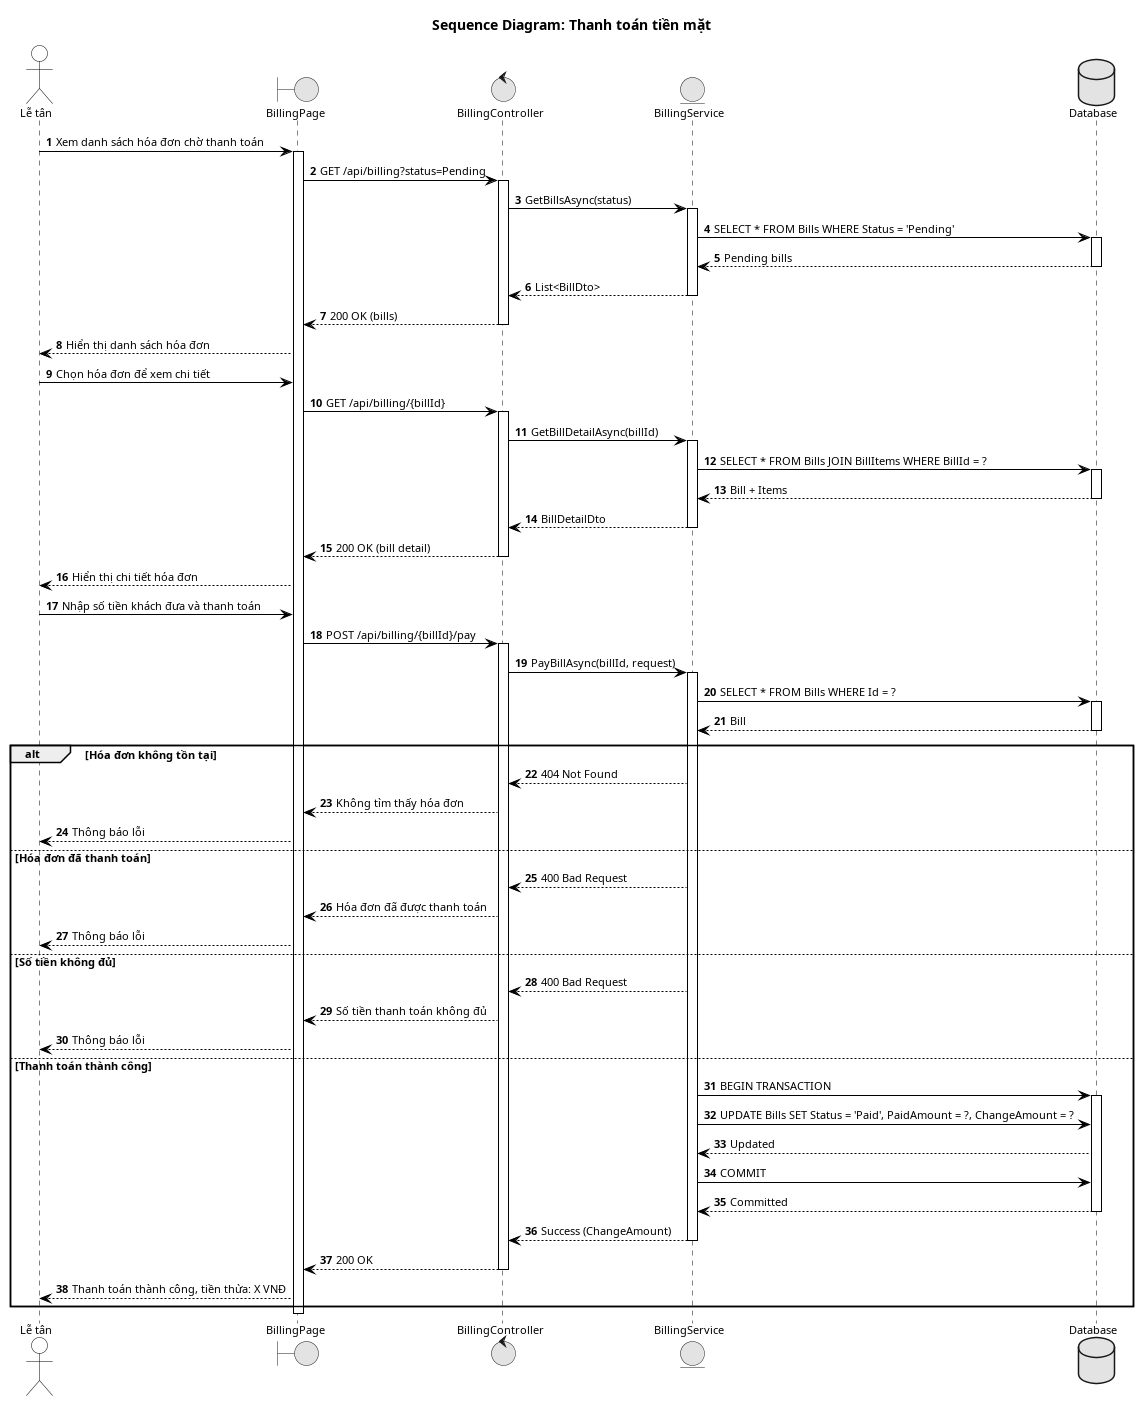

The diagram above was rendered by PlantUML. Its source (embedded in the PNG):
@startuml

' ========== THESIS STANDARD CONFIGURATION ==========
skinparam handwritten false
skinparam shadowing false
skinparam monochrome true
skinparam responseMessageBelowArrow true
skinparam defaultFontName Arial
skinparam defaultFontSize 11

skinparam sequence {
    LifeLineBorderColor Black
    LifeLineBackgroundColor White
    ParticipantBorderColor Black
    ParticipantBackgroundColor White
    ActorBorderColor Black
    ActorBackgroundColor White
    ArrowColor Black
}

title Sequence Diagram: Thanh toán tiền mặt

' ========== PARTICIPANTS ==========
actor "Lễ tân" as Cashier
boundary "BillingPage" as UI
control "BillingController" as Controller
entity "BillingService" as Service
database "Database" as DB

autonumber

' ========== VIEW BILLS ==========
Cashier -> UI : Xem danh sách hóa đơn chờ thanh toán
activate UI

UI -> Controller : GET /api/billing?status=Pending
activate Controller
Controller -> Service : GetBillsAsync(status)
activate Service
Service -> DB : SELECT * FROM Bills WHERE Status = 'Pending'
activate DB
DB --> Service : Pending bills
deactivate DB
Service --> Controller : List<BillDto>
deactivate Service
Controller --> UI : 200 OK (bills)
deactivate Controller

UI --> Cashier : Hiển thị danh sách hóa đơn

' ========== VIEW BILL DETAIL ==========
Cashier -> UI : Chọn hóa đơn để xem chi tiết
UI -> Controller : GET /api/billing/{billId}
activate Controller
Controller -> Service : GetBillDetailAsync(billId)
activate Service
Service -> DB : SELECT * FROM Bills JOIN BillItems WHERE BillId = ?
activate DB
DB --> Service : Bill + Items
deactivate DB
Service --> Controller : BillDetailDto
deactivate Service
Controller --> UI : 200 OK (bill detail)
deactivate Controller

UI --> Cashier : Hiển thị chi tiết hóa đơn

' ========== PAYMENT ==========
Cashier -> UI : Nhập số tiền khách đưa và thanh toán
UI -> Controller : POST /api/billing/{billId}/pay
activate Controller
Controller -> Service : PayBillAsync(billId, request)
activate Service

Service -> DB : SELECT * FROM Bills WHERE Id = ?
activate DB
DB --> Service : Bill
deactivate DB

alt Hóa đơn không tồn tại
    Service --> Controller : 404 Not Found
    Controller --> UI : Không tìm thấy hóa đơn
    UI --> Cashier : Thông báo lỗi
    
else Hóa đơn đã thanh toán
    Service --> Controller : 400 Bad Request
    Controller --> UI : Hóa đơn đã được thanh toán
    UI --> Cashier : Thông báo lỗi
    
else Số tiền không đủ
    Service --> Controller : 400 Bad Request
    Controller --> UI : Số tiền thanh toán không đủ
    UI --> Cashier : Thông báo lỗi
    
else Thanh toán thành công
    Service -> DB : BEGIN TRANSACTION
    activate DB
    
    Service -> DB : UPDATE Bills SET Status = 'Paid', PaidAmount = ?, ChangeAmount = ?
    DB --> Service : Updated
    
    Service -> DB : COMMIT
    DB --> Service : Committed
    deactivate DB
    
    Service --> Controller : Success (ChangeAmount)
    deactivate Service
    Controller --> UI : 200 OK
    deactivate Controller
    UI --> Cashier : Thanh toán thành công, tiền thừa: X VNĐ
end

deactivate UI

@enduml